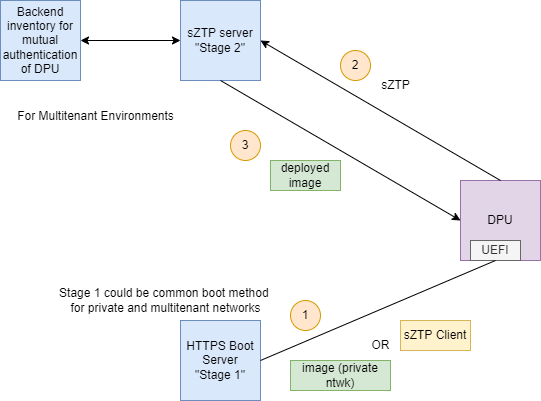

The diagram above was exported from draw.io. Its source (the exported page's mxGraphModel, read from the mxfile embedded in the PNG):
<mxGraphModel dx="1113" dy="990" grid="1" gridSize="10" guides="1" tooltips="1" connect="1" arrows="1" fold="1" page="1" pageScale="1" pageWidth="850" pageHeight="1100" math="0" shadow="0">
  <root>
    <mxCell id="0" />
    <mxCell id="1" parent="0" />
    <mxCell id="qsS2TLAYe7ozgF_kLMn2-1" value="Backend inventory for mutual authentication of DPU" style="whiteSpace=wrap;html=1;aspect=fixed;fillColor=#dae8fc;strokeColor=#6c8ebf;" vertex="1" parent="1">
      <mxGeometry x="90" y="130" width="80" height="80" as="geometry" />
    </mxCell>
    <mxCell id="qsS2TLAYe7ozgF_kLMn2-2" value="sZTP server&lt;br&gt;&quot;Stage 2&quot;" style="whiteSpace=wrap;html=1;aspect=fixed;fillColor=#dae8fc;strokeColor=#6c8ebf;" vertex="1" parent="1">
      <mxGeometry x="270" y="130" width="80" height="80" as="geometry" />
    </mxCell>
    <mxCell id="qsS2TLAYe7ozgF_kLMn2-3" value="DPU" style="whiteSpace=wrap;html=1;aspect=fixed;fillColor=#e1d5e7;strokeColor=#9673a6;" vertex="1" parent="1">
      <mxGeometry x="550" y="310" width="80" height="80" as="geometry" />
    </mxCell>
    <mxCell id="qsS2TLAYe7ozgF_kLMn2-4" value="HTTPS Boot Server&lt;br&gt;&quot;Stage 1&quot;" style="whiteSpace=wrap;html=1;aspect=fixed;fillColor=#dae8fc;strokeColor=#6c8ebf;" vertex="1" parent="1">
      <mxGeometry x="270" y="450" width="80" height="80" as="geometry" />
    </mxCell>
    <mxCell id="qsS2TLAYe7ozgF_kLMn2-6" value="deployed image" style="rounded=0;whiteSpace=wrap;html=1;fillColor=#d5e8d4;strokeColor=#82b366;" vertex="1" parent="1">
      <mxGeometry x="360" y="290" width="70" height="30" as="geometry" />
    </mxCell>
    <mxCell id="qsS2TLAYe7ozgF_kLMn2-7" value="image (private ntwk)" style="rounded=0;whiteSpace=wrap;html=1;fillColor=#d5e8d4;strokeColor=#82b366;" vertex="1" parent="1">
      <mxGeometry x="380" y="490" width="100" height="30" as="geometry" />
    </mxCell>
    <mxCell id="qsS2TLAYe7ozgF_kLMn2-8" value="sZTP Client" style="rounded=0;whiteSpace=wrap;html=1;fillColor=#fff2cc;strokeColor=#d6b656;" vertex="1" parent="1">
      <mxGeometry x="490" y="450" width="70" height="30" as="geometry" />
    </mxCell>
    <mxCell id="qsS2TLAYe7ozgF_kLMn2-9" value="2" style="ellipse;whiteSpace=wrap;html=1;aspect=fixed;fillColor=#ffe6cc;strokeColor=#d79b00;" vertex="1" parent="1">
      <mxGeometry x="430" y="180" width="30" height="30" as="geometry" />
    </mxCell>
    <mxCell id="qsS2TLAYe7ozgF_kLMn2-10" value="" style="endArrow=classic;html=1;rounded=0;entryX=0.5;entryY=1;entryDx=0;entryDy=0;exitX=1;exitY=0.5;exitDx=0;exitDy=0;startArrow=none;" edge="1" parent="1" source="qsS2TLAYe7ozgF_kLMn2-5" target="qsS2TLAYe7ozgF_kLMn2-3">
      <mxGeometry width="50" height="50" relative="1" as="geometry">
        <mxPoint x="420" y="390" as="sourcePoint" />
        <mxPoint x="470" y="340" as="targetPoint" />
      </mxGeometry>
    </mxCell>
    <mxCell id="qsS2TLAYe7ozgF_kLMn2-11" value="1" style="ellipse;whiteSpace=wrap;html=1;aspect=fixed;fillColor=#ffe6cc;strokeColor=#d79b00;" vertex="1" parent="1">
      <mxGeometry x="380" y="430" width="30" height="30" as="geometry" />
    </mxCell>
    <mxCell id="qsS2TLAYe7ozgF_kLMn2-12" value="3" style="ellipse;whiteSpace=wrap;html=1;aspect=fixed;fillColor=#ffe6cc;strokeColor=#d79b00;" vertex="1" parent="1">
      <mxGeometry x="320" y="260" width="30" height="30" as="geometry" />
    </mxCell>
    <mxCell id="qsS2TLAYe7ozgF_kLMn2-13" value="" style="endArrow=classic;html=1;rounded=0;entryX=1;entryY=0.5;entryDx=0;entryDy=0;exitX=0.5;exitY=0;exitDx=0;exitDy=0;" edge="1" parent="1" source="qsS2TLAYe7ozgF_kLMn2-3" target="qsS2TLAYe7ozgF_kLMn2-2">
      <mxGeometry width="50" height="50" relative="1" as="geometry">
        <mxPoint x="420" y="390" as="sourcePoint" />
        <mxPoint x="470" y="340" as="targetPoint" />
      </mxGeometry>
    </mxCell>
    <mxCell id="qsS2TLAYe7ozgF_kLMn2-14" value="" style="endArrow=classic;startArrow=classic;html=1;rounded=0;exitX=1;exitY=0.5;exitDx=0;exitDy=0;" edge="1" parent="1" source="qsS2TLAYe7ozgF_kLMn2-1">
      <mxGeometry width="50" height="50" relative="1" as="geometry">
        <mxPoint x="220" y="220" as="sourcePoint" />
        <mxPoint x="270" y="170" as="targetPoint" />
      </mxGeometry>
    </mxCell>
    <mxCell id="qsS2TLAYe7ozgF_kLMn2-16" value="" style="endArrow=classic;html=1;rounded=0;entryX=0;entryY=0.5;entryDx=0;entryDy=0;exitX=0.5;exitY=1;exitDx=0;exitDy=0;" edge="1" parent="1" source="qsS2TLAYe7ozgF_kLMn2-2" target="qsS2TLAYe7ozgF_kLMn2-3">
      <mxGeometry width="50" height="50" relative="1" as="geometry">
        <mxPoint x="420" y="390" as="sourcePoint" />
        <mxPoint x="470" y="340" as="targetPoint" />
      </mxGeometry>
    </mxCell>
    <mxCell id="qsS2TLAYe7ozgF_kLMn2-5" value="UEFI" style="rounded=0;whiteSpace=wrap;html=1;fillColor=#f5f5f5;fontColor=#333333;strokeColor=#666666;" vertex="1" parent="1">
      <mxGeometry x="560" y="370" width="50" height="20" as="geometry" />
    </mxCell>
    <mxCell id="qsS2TLAYe7ozgF_kLMn2-18" value="" style="endArrow=none;html=1;rounded=0;entryX=0.5;entryY=1;entryDx=0;entryDy=0;exitX=1;exitY=0.5;exitDx=0;exitDy=0;" edge="1" parent="1" source="qsS2TLAYe7ozgF_kLMn2-4" target="qsS2TLAYe7ozgF_kLMn2-5">
      <mxGeometry width="50" height="50" relative="1" as="geometry">
        <mxPoint x="350" y="490" as="sourcePoint" />
        <mxPoint x="590" y="390" as="targetPoint" />
      </mxGeometry>
    </mxCell>
    <mxCell id="qsS2TLAYe7ozgF_kLMn2-19" value="OR" style="text;html=1;align=center;verticalAlign=middle;resizable=0;points=[];autosize=1;strokeColor=none;fillColor=none;" vertex="1" parent="1">
      <mxGeometry x="450" y="460" width="40" height="30" as="geometry" />
    </mxCell>
    <mxCell id="qsS2TLAYe7ozgF_kLMn2-21" value="sZTP" style="text;html=1;align=center;verticalAlign=middle;resizable=0;points=[];autosize=1;strokeColor=none;fillColor=none;" vertex="1" parent="1">
      <mxGeometry x="460" y="200" width="50" height="30" as="geometry" />
    </mxCell>
    <mxCell id="qsS2TLAYe7ozgF_kLMn2-22" value="For Multitenant Environments" style="text;html=1;align=center;verticalAlign=middle;resizable=0;points=[];autosize=1;strokeColor=none;fillColor=none;" vertex="1" parent="1">
      <mxGeometry x="95" y="231" width="180" height="30" as="geometry" />
    </mxCell>
    <mxCell id="qsS2TLAYe7ozgF_kLMn2-23" value="Stage 1 could be common boot method &lt;br&gt;for private and multitenant networks" style="text;html=1;align=center;verticalAlign=middle;resizable=0;points=[];autosize=1;strokeColor=none;fillColor=none;" vertex="1" parent="1">
      <mxGeometry x="140" y="410" width="230" height="40" as="geometry" />
    </mxCell>
  </root>
</mxGraphModel>